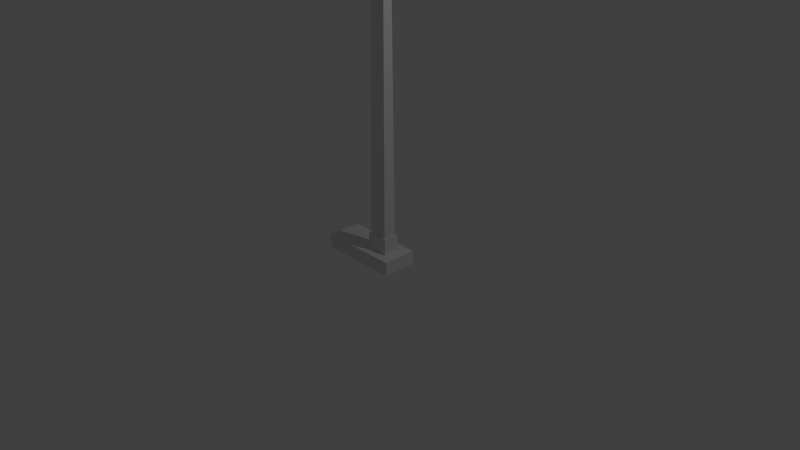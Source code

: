 # Source: Panneau.blend  (saved by Blender 2.78.0; exported with 4.5.12 LTS)
import bpy
from mathutils import Matrix  # noqa: F401  (used for matrix-valued properties, if any)

bpy.ops.wm.read_factory_settings(use_empty=True)
scene = bpy.context.scene
scene.name = 'Scene'

# ---- collections
col_collection_1 = bpy.data.collections.new('Collection 1'); scene.collection.children.link(col_collection_1)

# ---- materials (node trees are filled in below, after node groups)
mat_material = bpy.data.materials.new('Material')
mat_material.alpha_threshold = 0.0
mat_material.use_transparent_shadow = False
mat_material.roughness = 0.5
mat_material.line_color = (0.0, 0.0, 0.0, 1.0)
mat_material_001 = bpy.data.materials.new('Material.001')
mat_material_001.alpha_threshold = 0.0
mat_material_001.use_transparent_shadow = False
mat_material_001.roughness = 0.5

# ---- material node trees

# ---- world
world_world = bpy.data.worlds.new('World'); scene.world = world_world
world_world.color = (0.05088, 0.05088, 0.05088)
world_world.use_sun_shadow = False
world_world.sun_shadow_jitter_overblur = 0.0
world_world.cycles.sampling_method = 'MANUAL'

# ---- cameras
cam_camera = bpy.data.cameras.new('Camera')
cam_camera.clip_end = 100.0
cam_camera.lens = 35.0
cam_camera.sensor_width = 32.0
cam_camera.sensor_height = 18.0
cam_camera.ortho_scale = 7.314
cam_camera.dof.focus_distance = 0.0
cam_camera.dof.aperture_fstop = 128.0

# ---- lights
light_lamp = bpy.data.lights.new('Lamp', 'POINT')
light_lamp.transmission_factor = 0.0
light_lamp.cutoff_distance = 30.0
light_lamp.energy = 100.0
light_lamp.shadow_buffer_clip_start = 1.001
light_lamp.shadow_soft_size = 0.1
light_lamp.shadow_maximum_resolution = 0.006
light_lamp.use_absolute_resolution = True

# ---- meshes
me_cube_004 = bpy.data.meshes.new('Cube.004')
me_cube_004.from_pydata([(-2.014, -1.0, 0.0), (-2.014, -1.0, 2.0), (-2.014, 1.0, 0.0), (-2.014, 1.0, 2.0), (-0.01376, -1.0, 0.0), (-0.01376, -1.0, 2.0), (-0.01376, 1.0, 0.0), (-0.01376, 1.0, 2.0)], [], [(0, 1, 3, 2), (2, 3, 7, 6), (6, 7, 5, 4), (4, 5, 1, 0), (2, 6, 4, 0), (7, 3, 1, 5)])
me_cube_004.use_remesh_preserve_volume = False
me_cube_004.use_remesh_preserve_attributes = False
me_cube_004.use_mirror_vertex_groups = False
me_cube_004.update()
me_cube_003 = bpy.data.meshes.new('Cube.003')
me_cube_003.from_pydata([(-2.014, -1.0, 0.0), (-2.014, -1.0, 2.0), (-2.014, 1.0, 0.0), (-2.014, 1.0, 2.0), (-0.01376, -1.0, 0.0), (-0.01376, -1.0, 2.0), (-0.01376, 1.0, 0.0), (-0.01376, 1.0, 2.0)], [], [(0, 1, 3, 2), (2, 3, 7, 6), (6, 7, 5, 4), (4, 5, 1, 0), (2, 6, 4, 0), (7, 3, 1, 5)])
me_cube_003.use_remesh_preserve_volume = False
me_cube_003.use_remesh_preserve_attributes = False
me_cube_003.use_mirror_vertex_groups = False
me_cube_003.update()
me_cube_002 = bpy.data.meshes.new('Cube.002')
me_cube_002.from_pydata([(-2.014, -1.0, 0.0), (-2.014, -1.0, 2.0), (-2.014, 1.0, 0.0), (-2.014, 1.0, 2.0), (-0.01376, -1.0, 0.0), (-0.01376, -1.0, 2.0), (-0.01376, 1.0, 0.0), (-0.01376, 1.0, 2.0)], [], [(0, 1, 3, 2), (2, 3, 7, 6), (6, 7, 5, 4), (4, 5, 1, 0), (2, 6, 4, 0), (7, 3, 1, 5)])
me_cube_002.use_remesh_preserve_volume = False
me_cube_002.use_remesh_preserve_attributes = False
me_cube_002.use_mirror_vertex_groups = False
me_cube_002.update()
me_cube_001 = bpy.data.meshes.new('Cube.001')
me_cube_001.from_pydata([(-1.0, -1.0, 0.1278), (-0.7649, -0.4262, 1.773), (-1.0, 1.0, 0.1278), (-0.7649, 0.4262, 1.773), (1.0, -1.0, 0.1278), (0.7649, -0.4262, 1.773), (1.0, 1.0, 0.1278), (0.7649, 0.4262, 1.773), (-1.204, -1.204, 0.1278), (-1.204, 1.204, 0.1278), (1.204, -1.204, 0.1278), (1.204, 1.204, 0.1278), (-1.204, -1.204, 0.0248), (-1.204, 1.204, 0.0248), (1.204, -1.204, 0.0248), (1.204, 1.204, 0.0248), (-1.031, 0.8753, 1.496), (-1.052, 0.9362, 1.364), (-1.052, -0.9362, 1.364), (-1.031, -0.8753, 1.496), (-0.8282, -0.5807, 1.496), (-0.8448, -0.6212, 1.364), (-0.8448, 0.6212, 1.364), (-0.8282, 0.5807, 1.496), (0.8448, 0.6212, 1.364), (0.8282, 0.5807, 1.496), (0.8448, -0.6212, 1.364), (0.8282, -0.5807, 1.496), (1.052, 0.9362, 1.364), (1.031, 0.8753, 1.496), (1.052, -0.9362, 1.364), (1.031, -0.8753, 1.496), (-1.02, 0.8639, 1.531), (-0.9996, 0.8023, 1.663), (-0.9996, -0.8023, 1.663), (-1.02, -0.8639, 1.531), (-0.8239, -0.5701, 1.531), (-0.8072, -0.5294, 1.663), (-0.8072, 0.5294, 1.663), (-0.8239, 0.5701, 1.531), (0.8072, -0.5294, 1.663), (0.8239, -0.5701, 1.531), (0.8072, 0.5294, 1.663), (0.8239, 0.5701, 1.531), (0.9996, -0.8023, 1.663), (1.02, -0.8639, 1.531), (0.9996, 0.8023, 1.663), (1.02, 0.8639, 1.531), (-1.059, -0.9308, 1.308), (-1.082, -0.9959, 1.162), (1.082, -0.9959, 1.162), (1.059, -0.9308, 1.308), (0.8518, -0.6383, 1.308), (0.8701, -0.6829, 1.162), (-0.8701, -0.6829, 1.162), (-0.8518, -0.6383, 1.308), (-0.8518, 0.6383, 1.308), (-0.8701, 0.6829, 1.162), (0.8701, 0.6829, 1.162), (0.8518, 0.6383, 1.308), (-1.059, 0.9308, 1.308), (-1.082, 0.9959, 1.162), (1.082, 0.9959, 1.162), (1.059, 0.9308, 1.308)], [], [(6, 58, 53, 4), (2, 57, 58, 6), (4, 53, 54, 0), (0, 54, 57, 2), (2, 6, 11, 9), (7, 3, 1, 5), (10, 8, 12, 14), (0, 2, 9, 8), (6, 4, 10, 11), (4, 0, 8, 10), (9, 11, 15, 13), (11, 10, 14, 15), (8, 9, 13, 12), (38, 3, 7, 42), (31, 19, 18, 30), (34, 33, 32, 35), (23, 39, 43, 25), (26, 24, 28, 30), (23, 25, 29, 16), (20, 23, 16, 19), (27, 20, 19, 31), (27, 41, 36, 20), (29, 31, 30, 28), (16, 29, 28, 17), (19, 16, 17, 18), (22, 21, 18, 17), (24, 22, 17, 28), (25, 27, 31, 29), (21, 26, 30, 18), (40, 5, 1, 37), (25, 43, 41, 27), (42, 7, 5, 40), (20, 36, 39, 23), (39, 36, 35, 32), (42, 40, 44, 46), (41, 43, 47, 45), (36, 41, 45, 35), (37, 1, 3, 38), (33, 46, 47, 32), (46, 44, 45, 47), (44, 34, 35, 45), (37, 38, 33, 34), (40, 37, 34, 44), (43, 39, 32, 47), (38, 42, 46, 33), (56, 22, 24, 59), (59, 24, 26, 52), (48, 60, 61, 49), (55, 21, 22, 56), (56, 59, 63, 60), (52, 55, 48, 51), (55, 56, 60, 48), (57, 54, 49, 61), (52, 26, 21, 55), (63, 51, 50, 62), (60, 63, 62, 61), (51, 48, 49, 50), (54, 53, 50, 49), (58, 57, 61, 62), (53, 58, 62, 50), (59, 52, 51, 63)])
me_cube_001.polygons.foreach_set('material_index', [0, 0, 0, 0, 1, 0, 1, 1, 1, 1, 1, 1, 1, 0, 1, 1, 0, 1, 1, 1, 1, 0, 1, 1, 1, 1, 1, 1, 1, 0, 0, 0, 0, 1, 1, 1, 1, 0, 1, 1, 1, 1, 1, 1, 1, 0, 0, 1, 0, 1, 1, 1, 1, 0, 1, 1, 1, 1, 1, 1, 1])
me_cube_001.materials.append(mat_material)
me_cube_001.materials.append(mat_material_001)
me_cube_001.use_remesh_preserve_volume = False
me_cube_001.use_remesh_preserve_attributes = False
me_cube_001.use_mirror_vertex_groups = False
me_cube_001.update()
me_cube = bpy.data.meshes.new('Cube')
me_cube.from_pydata([(0.576, 0.36, -5.364e-09), (0.576, -0.36, -5.364e-09), (-0.4872, -0.36, -5.364e-09), (-0.4872, 0.36, -5.364e-09), (0.576, 0.36, 0.18), (0.576, -0.36, 0.18), (-0.4872, -0.36, 0.18), (-0.4872, 0.36, 0.18)], [], [(0, 1, 2, 3), (4, 7, 6, 5), (0, 4, 5, 1), (1, 5, 6, 2), (2, 6, 7, 3), (4, 0, 3, 7)])
me_cube.materials.append(mat_material)
me_cube.use_remesh_preserve_volume = False
me_cube.use_remesh_preserve_attributes = False
me_cube.use_mirror_vertex_groups = False
me_cube.update()

# ---- objects
ob_cube_004 = bpy.data.objects.new('Cube.004', me_cube_004)
ob_cube_003 = bpy.data.objects.new('Cube.003', me_cube_003)
ob_cube_002 = bpy.data.objects.new('Cube.002', me_cube_002)
ob_cube_001 = bpy.data.objects.new('Cube.001', me_cube_001)
ob_cube = bpy.data.objects.new('Cube', me_cube)
ob_lamp = bpy.data.objects.new('Lamp', light_lamp)
ob_camera = bpy.data.objects.new('Camera', cam_camera)

# ---- transforms, parenting, visibility, modifiers, constraints
ob_cube_004.location = (-0.1227, -3.438e-07, 3.591)
ob_cube_004.rotation_euler = (0.0, -0.0, -3.142)
ob_cube_004.scale = (0.6967, 0.06221, 0.1805)
ob_cube_004.lineart.crease_threshold = 0.0
ob_cube_003.location = (0.6773, -3.438e-07, 4.691)
ob_cube_003.scale = (0.6967, 0.06221, 0.1805)
ob_cube_003.lineart.crease_threshold = 0.0
ob_cube_002.location = (0.6773, -3.438e-07, 4.191)
ob_cube_002.scale = (0.6967, 0.06221, 0.1805)
ob_cube_002.lineart.crease_threshold = 0.0
ob_cube_001.location = (0.2721, 0.0, 0.0)
ob_cube_001.scale = (0.1209, 0.08682, 3.053)
ob_cube_001.lineart.crease_threshold = 0.0
ob_cube.location = (0.0, 0.0, 0.0)
ob_cube.scale = (1.0, 0.633, 1.0)
ob_cube.lock_rotations_4d = False
ob_cube.empty_display_type = 'ARROWS'
ob_cube.lineart.crease_threshold = 0.0
ob_lamp.location = (4.076, 1.005, 5.904)
ob_lamp.rotation_euler = (0.6503, 0.05522, 1.866)
ob_lamp.lock_rotations_4d = False
ob_lamp.empty_display_type = 'ARROWS'
ob_lamp.color = (0.0, 0.0, 0.0, 0.0)
ob_lamp.lineart.crease_threshold = 0.0
ob_camera.location = (7.481, -6.508, 5.344)
ob_camera.rotation_euler = (1.109, 0.0, 0.8149)
ob_camera.lock_rotations_4d = False
ob_camera.empty_display_type = 'ARROWS'
ob_camera.color = (0.0, 0.0, 0.0, 0.0)
ob_camera.display_type = 'WIRE'
ob_camera.lineart.crease_threshold = 0.0

# ---- collection membership
col_collection_1.objects.link(ob_cube_004)
col_collection_1.objects.link(ob_cube_003)
col_collection_1.objects.link(ob_cube_002)
col_collection_1.objects.link(ob_cube_001)
col_collection_1.objects.link(ob_cube)
col_collection_1.objects.link(ob_lamp)
col_collection_1.objects.link(ob_camera)

# ---- scene / render settings (as saved in the file)
scene.camera = ob_camera
scene.frame_start = 1; scene.frame_end = 250; scene.frame_set(1)
scene.render.engine = 'BLENDER_EEVEE_NEXT'
scene.render.resolution_percentage = 50
scene.render.dither_intensity = 0.0
scene.cycles.use_denoising = False
scene.cycles.samples = 128
scene.cycles.sampling_pattern = 'TABULATED_SOBOL'
scene.cycles.light_sampling_threshold = 0.0
scene.cycles.use_adaptive_sampling = False
scene.cycles.use_light_tree = False
scene.cycles.blur_glossy = 0.0
scene.cycles.sample_clamp_indirect = 0.0
scene.view_settings.view_transform = 'Standard'
bpy.context.view_layer.update()
